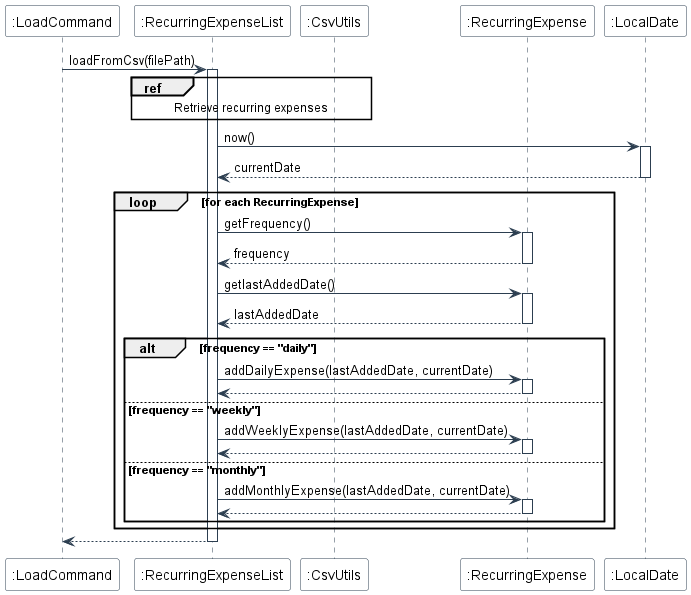

The diagram above was rendered by PlantUML. Its source (embedded in the PNG):
@startuml
skinparam backgroundColor #FFFFFF
skinparam sequence {
    ArrowColor #2C3E50
    LifeLineBorderColor #2C3E50
    ParticipantBorderColor #2C3E50
    ParticipantBackgroundColor #FFFFFF
}

participant ":LoadCommand" as LC
participant ":RecurringExpenseList" as REL
participant ":CsvUtils" as CSV
participant ":RecurringExpense" as RE
participant ":LocalDate" as LD

LC -> REL: loadFromCsv(filePath)
activate REL

ref over REL, CSV : Retrieve recurring expenses

REL -> LD: now()
activate LD
LD --> REL: currentDate
deactivate LD

loop for each RecurringExpense
    REL -> RE: getFrequency()
    activate RE
    RE --> REL: frequency
    deactivate RE
    
    REL -> RE: getlastAddedDate()
    activate RE
    RE --> REL: lastAddedDate
    deactivate RE
    
    alt frequency == "daily"
        REL -> RE: addDailyExpense(lastAddedDate, currentDate)
        activate RE
        RE --> REL
        deactivate RE
    else frequency == "weekly"
        REL -> RE: addWeeklyExpense(lastAddedDate, currentDate)
        activate RE
        RE --> REL
        deactivate RE
    else frequency == "monthly"
        REL -> RE: addMonthlyExpense(lastAddedDate, currentDate)
        activate RE
        RE --> REL
        deactivate RE
    end
end

REL --> LC
deactivate REL
@enduml